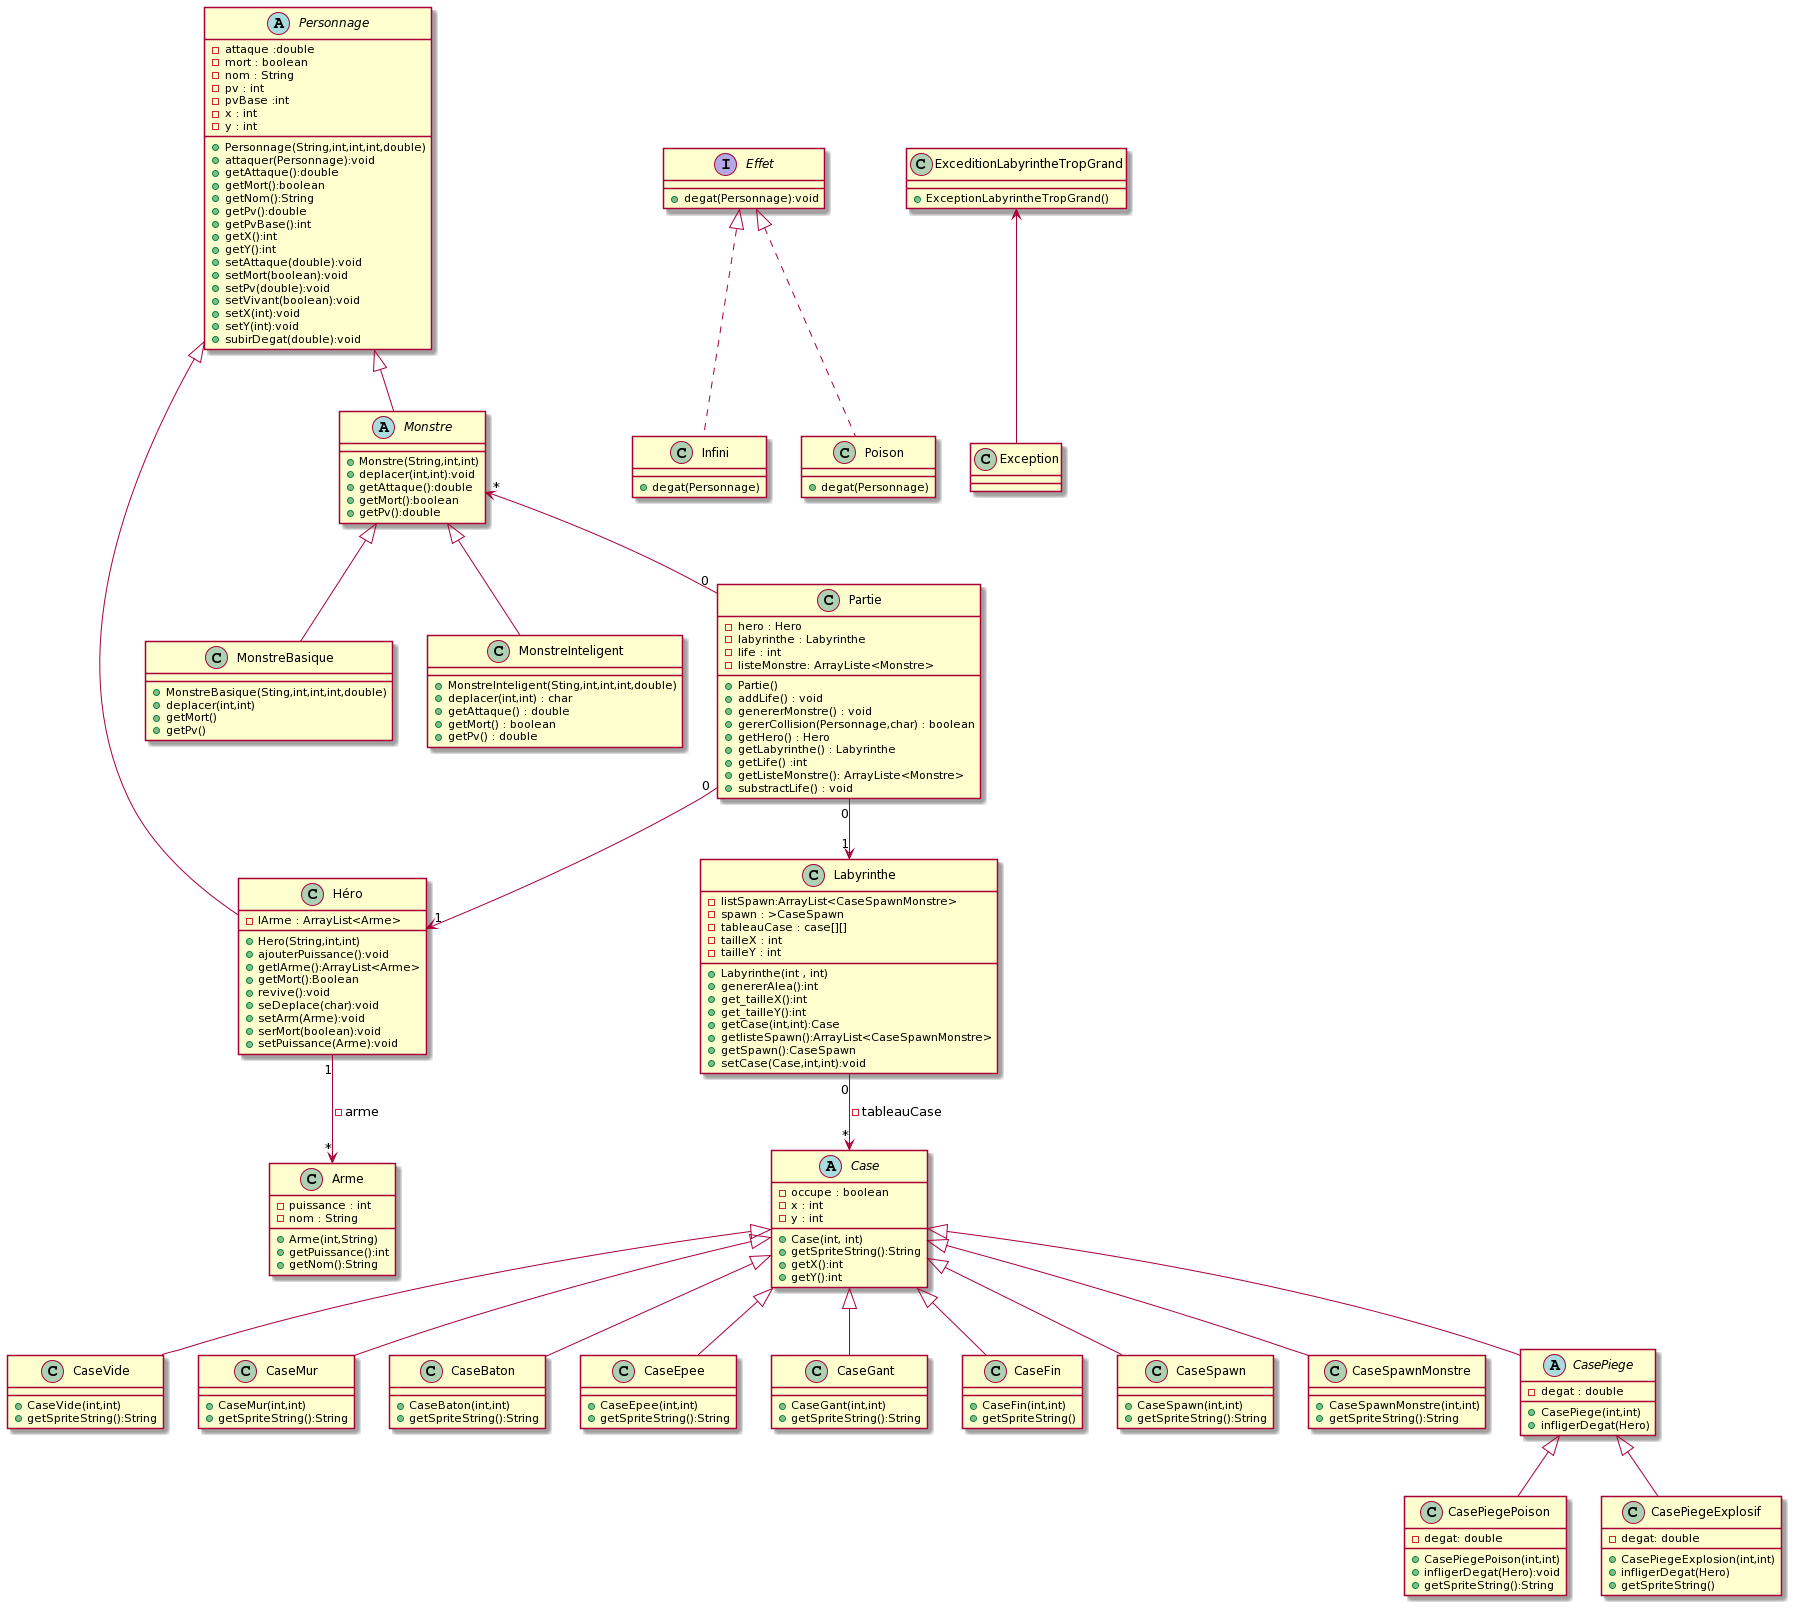

The diagram above was rendered by PlantUML. Its source (embedded in the PNG):
@startuml
''' class
class Arme {
   - puissance : int
   - nom : String
   + Arme(int,String)
   + getPuissance():int
   + getNom():String
}

abstract class Case {
   - occupe : boolean
   - x : int 
   - y : int
   + Case(int, int)
   + getSpriteString():String
   + getX():int
   + getY():int
}


class CaseVide{
   + CaseVide(int,int)
   + getSpriteString():String
}

class CaseMur {
   + CaseMur(int,int)
   + getSpriteString():String
}

class CaseBaton{
   + CaseBaton(int,int)
   + getSpriteString():String
}

class CaseEpee{
   + CaseEpee(int,int)
   + getSpriteString():String
}

class CaseGant{
   + CaseGant(int,int)
   + getSpriteString():String
}

class CaseFin{
   + CaseFin(int,int)
   + getSpriteString()
}

class CaseSpawn{
   + CaseSpawn(int,int)
   + getSpriteString():String
}

class CaseSpawnMonstre{
   + CaseSpawnMonstre(int,int)
   + getSpriteString():String
}

abstract class CasePiege{
   - degat : double
   + CasePiege(int,int)
   + infligerDegat(Hero)
}

class CasePiegePoison{
   - degat: double
   + CasePiegePoison(int,int)
   + infligerDegat(Hero):void
   + getSpriteString():String
}

class CasePiegeExplosif{
   - degat: double
   + CasePiegeExplosion(int,int)
   + infligerDegat(Hero)
   + getSpriteString()
}

interface Effet {
   + degat(Personnage):void
}

class ExceditionLabyrintheTropGrand{
   + ExceptionLabyrintheTropGrand()
}

class Héro {
   - lArme : ArrayList<Arme>
   + Hero(String,int,int)
   + ajouterPuissance():void
   + getlArme():ArrayList<Arme>
   + getMort():Boolean
   + revive():void
   + seDeplace(char):void
   + setArm(Arme):void
   + serMort(boolean):void
   + setPuissance(Arme):void
}

class Infini{
   + degat(Personnage)
}

class Labyrinthe { 
   - listSpawn:ArrayList<CaseSpawnMonstre>
   - spawn : >CaseSpawn
   - tableauCase : case[][]
   - tailleX : int
   - tailleY : int 
   + Labyrinthe(int , int)
   + genererAlea():int
   + get_tailleX():int
   + get_tailleY():int
   + getCase(int,int):Case
   + getlisteSpawn():ArrayList<CaseSpawnMonstre>
   + getSpawn():CaseSpawn
   + setCase(Case,int,int):void
}

abstract class Monstre {
   + Monstre(String,int,int)
   + deplacer(int,int):void
   + getAttaque():double
   + getMort():boolean
   + getPv():double
}

class MonstreBasique {
   +MonstreBasique(Sting,int,int,int,double)
   +deplacer(int,int)
   +getMort()
   +getPv()
}

class MonstreInteligent {
   +MonstreInteligent(Sting,int,int,int,double)
   +deplacer(int,int) : char
   + getAttaque() : double
   +getMort() : boolean
   +getPv() : double
}

class Partie {
   - hero : Hero
   - labyrinthe : Labyrinthe
   - life : int
   - listeMonstre: ArrayListe<Monstre>
   + Partie()
   + addLife() : void
   + genererMonstre() : void
   + gererCollision(Personnage,char) : boolean
   + getHero() : Hero
   + getLabyrinthe() : Labyrinthe
   + getLife() :int
   + getListeMonstre(): ArrayListe<Monstre>
   + substractLife() : void
}

abstract class Personnage {
   - attaque :double
   - mort : boolean
   - nom : String 
   - pv : int 
   - pvBase :int
   - x : int 
   - y : int
   + Personnage(String,int,int,int,double)
   + attaquer(Personnage):void
   + getAttaque():double
   + getMort():boolean
   + getNom():String
   + getPv():double
   + getPvBase():int
   + getX():int
   + getY():int
   + setAttaque(double):void
   + setMort(boolean):void
   + setPv(double):void
   + setVivant(boolean):void
   + setX(int):void
   + setY(int):void
   + subirDegat(double):void
}

class Poison{
   + degat(Personnage)
}

'''relation

Case <|-- CaseMur
Case <|-- CaseVide
Case <|-- CasePiege
Case <|-- CaseBaton
Case <|-- CaseEpee
Case <|-- CaseGant
Case <|-- CaseFin
Case <|-- CaseSpawn
Case <|-- CaseSpawnMonstre
CasePiege <|-- CasePiegePoison
CasePiege <|-- CasePiegeExplosif
Monstre "*"<--"0" Partie
Personnage <|-- Héro
Personnage <|-- Monstre
Partie "0" --> "1" Héro
Partie "0" --> "1" Labyrinthe
Labyrinthe "0" --> "*" Case : -tableauCase
Monstre <|-- MonstreBasique
Monstre <|-- MonstreInteligent
ExceditionLabyrintheTropGrand <-- Exception
Héro "1" --> "*" Arme : -arme
Effet <|.. Poison
Effet <|.. Infini
@enduml